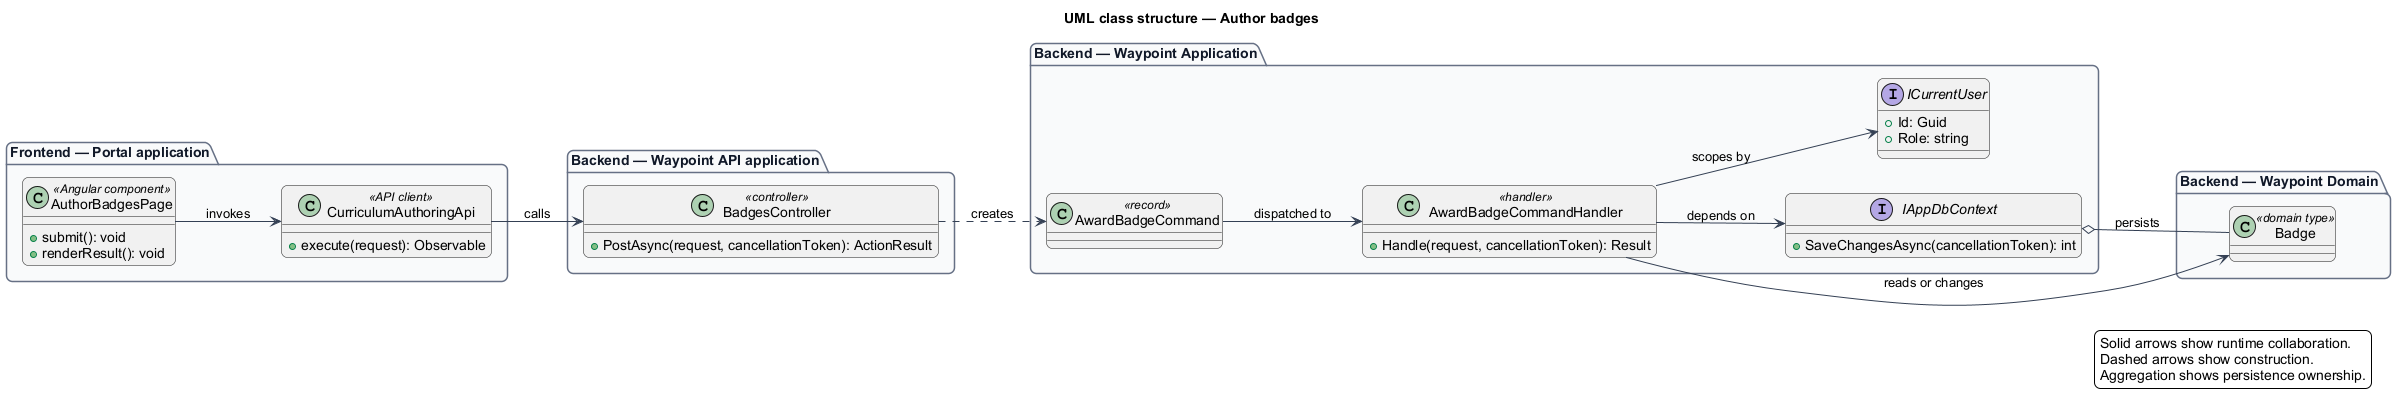

The diagram above was rendered by PlantUML. Its source (embedded in the PNG):
@startuml
left to right direction
title UML class structure — Author badges
skinparam backgroundColor #FFFFFF
skinparam shadowing false
skinparam roundcorner 12
skinparam defaultFontName Arial
skinparam ArrowColor #344054
skinparam rectangle {
  BorderColor #344054
  FontColor #101828
}
skinparam package {
  BorderColor #667085
  FontColor #101828
  BackgroundColor #F9FAFB
}
package "Frontend — Portal application" {
  class "AuthorBadgesPage" as page_AuthorBadgesPage <<Angular component>> {
    +submit(): void
    +renderResult(): void
  }
  class "CurriculumAuthoringApi" as client_CurriculumAuthoringApi <<API client>> {
    +execute(request): Observable
  }
}
package "Backend — Waypoint API application" {
  class "BadgesController" as controller_BadgesController <<controller>> {
    +PostAsync(request, cancellationToken): ActionResult
  }
}
package "Backend — Waypoint Application" {
  class "AwardBadgeCommand" as request_AwardBadgeCommand <<record>>
  class "AwardBadgeCommandHandler" as handler_AwardBadgeCommandHandler <<handler>> {
    +Handle(request, cancellationToken): Result
  }
  interface IAppDbContext {
    +SaveChangesAsync(cancellationToken): int
  }
  interface ICurrentUser {
    +Id: Guid
    +Role: string
  }
}
package "Backend — Waypoint Domain" {
  class "Badge" as entity_Badge <<domain type>>
}
page_AuthorBadgesPage --> client_CurriculumAuthoringApi : invokes
client_CurriculumAuthoringApi --> controller_BadgesController : calls
controller_BadgesController ..> request_AwardBadgeCommand : creates
request_AwardBadgeCommand --> handler_AwardBadgeCommandHandler : dispatched to
handler_AwardBadgeCommandHandler --> IAppDbContext : depends on
handler_AwardBadgeCommandHandler --> ICurrentUser : scopes by
handler_AwardBadgeCommandHandler --> entity_Badge : reads or changes
IAppDbContext o-- entity_Badge : persists
legend right
  Solid arrows show runtime collaboration.
  Dashed arrows show construction.
  Aggregation shows persistence ownership.
endlegend
@enduml